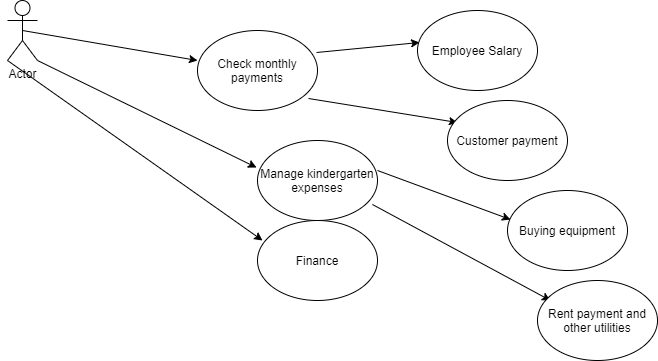

The diagram above was exported from draw.io. Its source (the exported page's mxGraphModel, read from the mxfile embedded in the PNG):
<mxGraphModel dx="868" dy="450" grid="1" gridSize="10" guides="1" tooltips="1" connect="1" arrows="1" fold="1" page="1" pageScale="1" pageWidth="850" pageHeight="1100" math="0" shadow="0">
  <root>
    <mxCell id="0" />
    <mxCell id="1" parent="0" />
    <mxCell id="W1Q3MiAPTgOZUSfFlzze-1" value="Actor" style="shape=umlActor;verticalLabelPosition=bottom;labelBackgroundColor=#ffffff;verticalAlign=top;html=1;outlineConnect=0;" vertex="1" parent="1">
      <mxGeometry x="90" y="120" width="30" height="60" as="geometry" />
    </mxCell>
    <mxCell id="W1Q3MiAPTgOZUSfFlzze-3" value="Check monthly payments" style="ellipse;whiteSpace=wrap;html=1;" vertex="1" parent="1">
      <mxGeometry x="280" y="150" width="120" height="80" as="geometry" />
    </mxCell>
    <mxCell id="W1Q3MiAPTgOZUSfFlzze-4" value="" style="endArrow=classic;html=1;exitX=1;exitY=1;exitDx=0;exitDy=0;exitPerimeter=0;entryX=-0.008;entryY=0.338;entryDx=0;entryDy=0;entryPerimeter=0;" edge="1" parent="1" source="W1Q3MiAPTgOZUSfFlzze-1" target="W1Q3MiAPTgOZUSfFlzze-5">
      <mxGeometry width="50" height="50" relative="1" as="geometry">
        <mxPoint x="400" y="260" as="sourcePoint" />
        <mxPoint x="320" y="280" as="targetPoint" />
      </mxGeometry>
    </mxCell>
    <mxCell id="W1Q3MiAPTgOZUSfFlzze-5" value="Manage kindergarten expenses" style="ellipse;whiteSpace=wrap;html=1;" vertex="1" parent="1">
      <mxGeometry x="340" y="260" width="120" height="80" as="geometry" />
    </mxCell>
    <mxCell id="W1Q3MiAPTgOZUSfFlzze-6" value="" style="endArrow=classic;html=1;exitX=0;exitY=1;exitDx=0;exitDy=0;exitPerimeter=0;entryX=0.042;entryY=0.25;entryDx=0;entryDy=0;entryPerimeter=0;" edge="1" parent="1" source="W1Q3MiAPTgOZUSfFlzze-1" target="W1Q3MiAPTgOZUSfFlzze-7">
      <mxGeometry width="50" height="50" relative="1" as="geometry">
        <mxPoint x="400" y="260" as="sourcePoint" />
        <mxPoint x="330" y="350" as="targetPoint" />
      </mxGeometry>
    </mxCell>
    <mxCell id="W1Q3MiAPTgOZUSfFlzze-7" value="Finance" style="ellipse;whiteSpace=wrap;html=1;" vertex="1" parent="1">
      <mxGeometry x="340" y="340" width="120" height="80" as="geometry" />
    </mxCell>
    <mxCell id="W1Q3MiAPTgOZUSfFlzze-9" value="" style="endArrow=classic;html=1;entryX=0.017;entryY=0.4;entryDx=0;entryDy=0;entryPerimeter=0;exitX=0.992;exitY=0.275;exitDx=0;exitDy=0;exitPerimeter=0;" edge="1" parent="1" source="W1Q3MiAPTgOZUSfFlzze-3" target="W1Q3MiAPTgOZUSfFlzze-10">
      <mxGeometry width="50" height="50" relative="1" as="geometry">
        <mxPoint x="380" y="160" as="sourcePoint" />
        <mxPoint x="490" y="160" as="targetPoint" />
      </mxGeometry>
    </mxCell>
    <mxCell id="W1Q3MiAPTgOZUSfFlzze-10" value="Employee Salary" style="ellipse;whiteSpace=wrap;html=1;" vertex="1" parent="1">
      <mxGeometry x="500" y="130" width="120" height="80" as="geometry" />
    </mxCell>
    <mxCell id="W1Q3MiAPTgOZUSfFlzze-11" value="" style="endArrow=classic;html=1;exitX=0.925;exitY=0.85;exitDx=0;exitDy=0;exitPerimeter=0;entryX=0.083;entryY=0.275;entryDx=0;entryDy=0;entryPerimeter=0;" edge="1" parent="1" source="W1Q3MiAPTgOZUSfFlzze-3" target="W1Q3MiAPTgOZUSfFlzze-12">
      <mxGeometry width="50" height="50" relative="1" as="geometry">
        <mxPoint x="400" y="260" as="sourcePoint" />
        <mxPoint x="500" y="230" as="targetPoint" />
      </mxGeometry>
    </mxCell>
    <mxCell id="W1Q3MiAPTgOZUSfFlzze-12" value="Customer payment" style="ellipse;whiteSpace=wrap;html=1;" vertex="1" parent="1">
      <mxGeometry x="530" y="220" width="120" height="80" as="geometry" />
    </mxCell>
    <mxCell id="W1Q3MiAPTgOZUSfFlzze-13" value="Buying equipment" style="ellipse;whiteSpace=wrap;html=1;" vertex="1" parent="1">
      <mxGeometry x="590" y="310" width="120" height="80" as="geometry" />
    </mxCell>
    <mxCell id="W1Q3MiAPTgOZUSfFlzze-14" value="" style="endArrow=classic;html=1;entryX=0.025;entryY=0.363;entryDx=0;entryDy=0;entryPerimeter=0;" edge="1" parent="1" target="W1Q3MiAPTgOZUSfFlzze-13">
      <mxGeometry width="50" height="50" relative="1" as="geometry">
        <mxPoint x="460" y="290" as="sourcePoint" />
        <mxPoint x="450" y="210" as="targetPoint" />
      </mxGeometry>
    </mxCell>
    <mxCell id="W1Q3MiAPTgOZUSfFlzze-16" value="" style="endArrow=classic;html=1;exitX=0.958;exitY=0.8;exitDx=0;exitDy=0;exitPerimeter=0;entryX=0.108;entryY=0.25;entryDx=0;entryDy=0;entryPerimeter=0;" edge="1" parent="1" source="W1Q3MiAPTgOZUSfFlzze-5" target="W1Q3MiAPTgOZUSfFlzze-17">
      <mxGeometry width="50" height="50" relative="1" as="geometry">
        <mxPoint x="400" y="260" as="sourcePoint" />
        <mxPoint x="610" y="410" as="targetPoint" />
      </mxGeometry>
    </mxCell>
    <mxCell id="W1Q3MiAPTgOZUSfFlzze-17" value="Rent payment and other utilities" style="ellipse;whiteSpace=wrap;html=1;" vertex="1" parent="1">
      <mxGeometry x="620" y="400" width="120" height="80" as="geometry" />
    </mxCell>
    <mxCell id="W1Q3MiAPTgOZUSfFlzze-18" value="" style="endArrow=classic;html=1;exitX=0.5;exitY=0.5;exitDx=0;exitDy=0;exitPerimeter=0;" edge="1" parent="1" source="W1Q3MiAPTgOZUSfFlzze-1">
      <mxGeometry width="50" height="50" relative="1" as="geometry">
        <mxPoint x="400" y="260" as="sourcePoint" />
        <mxPoint x="280" y="180" as="targetPoint" />
      </mxGeometry>
    </mxCell>
  </root>
</mxGraphModel>